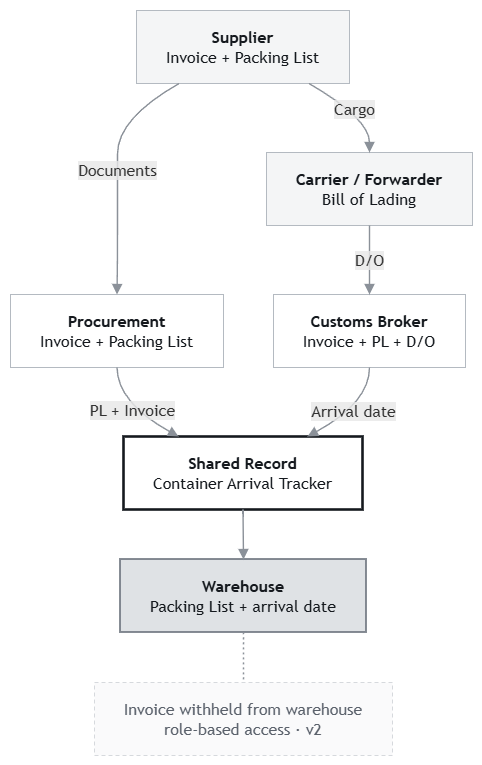

The diagram above was exported from draw.io. Its source (the exported page's mxGraphModel, read from the mxfile embedded in the PNG):
<mxGraphModel dx="2054" dy="1103" grid="1" gridSize="10" guides="1" tooltips="1" connect="1" arrows="1" fold="1" page="1" pageScale="1" pageWidth="827" pageHeight="1169" math="0" shadow="0">
  <root>
    <mxCell id="0" />
    <mxCell id="1" parent="0" />
    <UserObject label="" mermaidData="{&#10;  &quot;data&quot;: &quot;flowchart TB\n\n  S[\&quot;&lt;b&gt;Supplier&lt;/b&gt;&lt;br/&gt;Invoice + Packing List\&quot;]\n  C[\&quot;&lt;b&gt;Carrier / Forwarder&lt;/b&gt;&lt;br/&gt;Bill of Lading\&quot;]\n  P[\&quot;&lt;b&gt;Procurement&lt;/b&gt;&lt;br/&gt;Invoice + Packing List\&quot;]\n  B[\&quot;&lt;b&gt;Customs Broker&lt;/b&gt;&lt;br/&gt;Invoice + PL + D/O\&quot;]\n  T[\&quot;&lt;b&gt;Shared Record&lt;/b&gt;&lt;br/&gt;Container Arrival Tracker\&quot;]\n  W[\&quot;&lt;b&gt;Warehouse&lt;/b&gt;&lt;br/&gt;Packing List + arrival date\&quot;]\n  N[\&quot;Invoice withheld from warehouse&lt;br/&gt;role-based access · v2\&quot;]\n\n  S -- \&quot;Cargo\&quot; --&gt; C\n  S -- \&quot;Documents\&quot; --&gt; P\n  C -- \&quot;D/O\&quot; --&gt; B\n  P -- \&quot;PL + Invoice\&quot; --&gt; T\n  B -- \&quot;Arrival date\&quot; --&gt; T\n  T --&gt; W\n  W -.- N\n\n  classDef base  fill:#FFFFFF,stroke:#B4BAC1,stroke-width:1px,color:#15191E\n  classDef soft  fill:#F4F5F6,stroke:#B4BAC1,stroke-width:1px,color:#15191E\n  classDef pivot fill:#DFE2E5,stroke:#69707A,stroke-width:1.6px,color:#15191E\n  classDef star  fill:#FFFFFF,stroke:#15191E,stroke-width:2.6px,color:#15191E\n  classDef note  fill:#FAFAFB,stroke:#D6D9DD,stroke-width:1px,stroke-dasharray:4 3,color:#5A616B\n\n  class S,C soft\n  class P,B base\n  class T star\n  class W pivot\n  class N note\n\n  linkStyle default stroke:#8B9199,stroke-width:1.4px&quot;,&#10;  &quot;config&quot;: null&#10;}" id="xG_tXulLCFjEIkifMkQe-16">
      <mxCell connectable="0" parent="1" style="group;transparentBounds=1;editIcon=1;lockedGroup=0;groupPadding=10;" vertex="1">
        <mxGeometry as="geometry" />
      </mxCell>
    </UserObject>
    <UserObject label="&lt;b&gt;Supplier&lt;/b&gt;&#10;Invoice + Packing List" mermaidId="n:S" mermaidBaseStyle="html=1;whiteSpace=wrap;strokeWidth=1;fillColor=#F4F5F6;strokeColor=#B4BAC1;fontColor=#15191E;fontFamily=Trebuchet MS,Verdana,Arial,sans-serif;fontSize=16;" mermaidBaseValue="&lt;b&gt;Supplier&lt;/b&gt;&#10;Invoice + Packing List" id="xG_tXulLCFjEIkifMkQe-17">
      <mxCell parent="xG_tXulLCFjEIkifMkQe-16" style="html=1;whiteSpace=wrap;strokeWidth=1;fillColor=#F4F5F6;strokeColor=#B4BAC1;fontColor=#15191E;fontFamily=Trebuchet MS,Verdana,Arial,sans-serif;fontSize=16;" vertex="1">
        <mxGeometry height="73" width="213" x="156" y="30" as="geometry" />
      </mxCell>
    </UserObject>
    <UserObject label="&lt;b&gt;Carrier / Forwarder&lt;/b&gt;&#10;Bill of Lading" mermaidId="n:C" mermaidBaseStyle="html=1;whiteSpace=wrap;strokeWidth=1;fillColor=#F4F5F6;strokeColor=#B4BAC1;fontColor=#15191E;fontFamily=Trebuchet MS,Verdana,Arial,sans-serif;fontSize=16;" mermaidBaseValue="&lt;b&gt;Carrier / Forwarder&lt;/b&gt;&#10;Bill of Lading" id="xG_tXulLCFjEIkifMkQe-18">
      <mxCell parent="xG_tXulLCFjEIkifMkQe-16" style="html=1;whiteSpace=wrap;strokeWidth=1;fillColor=#F4F5F6;strokeColor=#B4BAC1;fontColor=#15191E;fontFamily=Trebuchet MS,Verdana,Arial,sans-serif;fontSize=16;" vertex="1">
        <mxGeometry height="73" width="206" x="286" y="172" as="geometry" />
      </mxCell>
    </UserObject>
    <UserObject label="&lt;b&gt;Procurement&lt;/b&gt;&#10;Invoice + Packing List" mermaidId="n:P" mermaidBaseStyle="html=1;whiteSpace=wrap;strokeWidth=1;fillColor=default;strokeColor=#B4BAC1;fontColor=#15191E;fontFamily=Trebuchet MS,Verdana,Arial,sans-serif;fontSize=16;" mermaidBaseValue="&lt;b&gt;Procurement&lt;/b&gt;&#10;Invoice + Packing List" id="xG_tXulLCFjEIkifMkQe-19">
      <mxCell parent="xG_tXulLCFjEIkifMkQe-16" style="html=1;whiteSpace=wrap;strokeWidth=1;fillColor=default;strokeColor=#B4BAC1;fontColor=#15191E;fontFamily=Trebuchet MS,Verdana,Arial,sans-serif;fontSize=16;" vertex="1">
        <mxGeometry height="73" width="213" x="30" y="314" as="geometry" />
      </mxCell>
    </UserObject>
    <UserObject label="&lt;b&gt;Customs Broker&lt;/b&gt;&#10;Invoice + PL + D/O" mermaidId="n:B" mermaidBaseStyle="html=1;whiteSpace=wrap;strokeWidth=1;fillColor=default;strokeColor=#B4BAC1;fontColor=#15191E;fontFamily=Trebuchet MS,Verdana,Arial,sans-serif;fontSize=16;" mermaidBaseValue="&lt;b&gt;Customs Broker&lt;/b&gt;&#10;Invoice + PL + D/O" id="xG_tXulLCFjEIkifMkQe-20">
      <mxCell parent="xG_tXulLCFjEIkifMkQe-16" style="html=1;whiteSpace=wrap;strokeWidth=1;fillColor=default;strokeColor=#B4BAC1;fontColor=#15191E;fontFamily=Trebuchet MS,Verdana,Arial,sans-serif;fontSize=16;" vertex="1">
        <mxGeometry height="73" width="192" x="293" y="314" as="geometry" />
      </mxCell>
    </UserObject>
    <UserObject label="&lt;b&gt;Shared Record&lt;/b&gt;&#10;Container Arrival Tracker" mermaidId="n:T" mermaidBaseStyle="html=1;whiteSpace=wrap;strokeWidth=2.6;fillColor=default;strokeColor=#15191E;fontColor=#15191E;fontFamily=Trebuchet MS,Verdana,Arial,sans-serif;fontSize=16;" mermaidBaseValue="&lt;b&gt;Shared Record&lt;/b&gt;&#10;Container Arrival Tracker" id="xG_tXulLCFjEIkifMkQe-21">
      <mxCell parent="xG_tXulLCFjEIkifMkQe-16" style="html=1;whiteSpace=wrap;strokeWidth=2.6;fillColor=default;strokeColor=#15191E;fontColor=#15191E;fontFamily=Trebuchet MS,Verdana,Arial,sans-serif;fontSize=16;" vertex="1">
        <mxGeometry height="73" width="239" x="143" y="456" as="geometry" />
      </mxCell>
    </UserObject>
    <UserObject label="&lt;b&gt;Warehouse&lt;/b&gt;&#10;Packing List + arrival date" mermaidId="n:W" mermaidBaseStyle="html=1;whiteSpace=wrap;strokeWidth=1.6;fillColor=#DFE2E5;strokeColor=#69707A;fontColor=#15191E;fontFamily=Trebuchet MS,Verdana,Arial,sans-serif;fontSize=16;" mermaidBaseValue="&lt;b&gt;Warehouse&lt;/b&gt;&#10;Packing List + arrival date" id="xG_tXulLCFjEIkifMkQe-22">
      <mxCell parent="xG_tXulLCFjEIkifMkQe-16" style="html=1;whiteSpace=wrap;strokeWidth=1.6;fillColor=#DFE2E5;strokeColor=#69707A;fontColor=#15191E;fontFamily=Trebuchet MS,Verdana,Arial,sans-serif;fontSize=16;" vertex="1">
        <mxGeometry height="73" width="246" x="140" y="579" as="geometry" />
      </mxCell>
    </UserObject>
    <UserObject label="Invoice withheld from warehouse&#10;role-based access · v2" mermaidId="n:N" mermaidBaseStyle="html=1;whiteSpace=wrap;strokeWidth=1;fillColor=#FAFAFB;strokeColor=#D6D9DD;fontColor=#5A616B;fontFamily=Trebuchet MS,Verdana,Arial,sans-serif;fontSize=16;dashed=1;dashPattern=4 3;fixDash=1;" mermaidBaseValue="Invoice withheld from warehouse&#10;role-based access · v2" id="xG_tXulLCFjEIkifMkQe-23">
      <mxCell parent="xG_tXulLCFjEIkifMkQe-16" style="html=1;whiteSpace=wrap;strokeWidth=1;fillColor=#FAFAFB;strokeColor=#D6D9DD;fontColor=#5A616B;fontFamily=Trebuchet MS,Verdana,Arial,sans-serif;fontSize=16;dashed=1;dashPattern=4 3;fixDash=1;" vertex="1">
        <mxGeometry height="73" width="298" x="114" y="702" as="geometry" />
      </mxCell>
    </UserObject>
    <UserObject label="Cargo" mermaidId="e:S-&gt;C#0" mermaidBaseStyle="curved=1;startArrow=none;endArrow=block;endSize=7;strokeColor=#8B9199;strokeWidth=1.4;html=1;fontSize=16;labelBackgroundColor=light-dark(#E8E8E88D,#2a2a2a8D);fontFamily=Trebuchet MS,Verdana,Arial,sans-serif;fontColor=light-dark(#333333,#cccccc);exitX=0.81;exitY=1;entryX=0.5;entryY=0;" mermaidBaseValue="Cargo" id="xG_tXulLCFjEIkifMkQe-24">
      <mxCell edge="1" parent="xG_tXulLCFjEIkifMkQe-16" source="xG_tXulLCFjEIkifMkQe-17" style="curved=1;startArrow=none;endArrow=block;endSize=7;strokeColor=#8B9199;strokeWidth=1.4;html=1;fontSize=16;labelBackgroundColor=light-dark(#E8E8E88D,#2a2a2a8D);fontFamily=Trebuchet MS,Verdana,Arial,sans-serif;fontColor=light-dark(#333333,#cccccc);exitX=0.81;exitY=1;entryX=0.5;entryY=0;rounded=0;" target="xG_tXulLCFjEIkifMkQe-18">
        <mxGeometry relative="1" as="geometry">
          <Array as="points">
            <mxPoint x="389" y="138" />
          </Array>
        </mxGeometry>
      </mxCell>
    </UserObject>
    <UserObject label="Documents" mermaidId="e:S-&gt;P#0" mermaidBaseStyle="curved=1;startArrow=none;endArrow=block;endSize=7;strokeColor=#8B9199;strokeWidth=1.4;html=1;fontSize=16;labelBackgroundColor=light-dark(#E8E8E88D,#2a2a2a8D);fontFamily=Trebuchet MS,Verdana,Arial,sans-serif;fontColor=light-dark(#333333,#cccccc);exitX=0.2;exitY=1;entryX=0.5;entryY=0;" mermaidBaseValue="Documents" id="xG_tXulLCFjEIkifMkQe-25">
      <mxCell edge="1" parent="xG_tXulLCFjEIkifMkQe-16" source="xG_tXulLCFjEIkifMkQe-17" style="curved=1;startArrow=none;endArrow=block;endSize=7;strokeColor=#8B9199;strokeWidth=1.4;html=1;fontSize=16;labelBackgroundColor=light-dark(#E8E8E88D,#2a2a2a8D);fontFamily=Trebuchet MS,Verdana,Arial,sans-serif;fontColor=light-dark(#333333,#cccccc);exitX=0.2;exitY=1;entryX=0.5;entryY=0;rounded=0;" target="xG_tXulLCFjEIkifMkQe-19">
        <mxGeometry relative="1" as="geometry">
          <Array as="points">
            <mxPoint x="137" y="138" />
            <mxPoint x="137" y="209" />
            <mxPoint x="137" y="280" />
          </Array>
        </mxGeometry>
      </mxCell>
    </UserObject>
    <UserObject label="D/O" mermaidId="e:C-&gt;B#0" mermaidBaseStyle="curved=1;startArrow=none;endArrow=block;endSize=7;strokeColor=#8B9199;strokeWidth=1.4;html=1;fontSize=16;labelBackgroundColor=light-dark(#E8E8E88D,#2a2a2a8D);fontFamily=Trebuchet MS,Verdana,Arial,sans-serif;fontColor=light-dark(#333333,#cccccc);exitX=0.5;exitY=1;entryX=0.5;entryY=0;" mermaidBaseValue="D/O" id="xG_tXulLCFjEIkifMkQe-26">
      <mxCell edge="1" parent="xG_tXulLCFjEIkifMkQe-16" source="xG_tXulLCFjEIkifMkQe-18" style="curved=1;startArrow=none;endArrow=block;endSize=7;strokeColor=#8B9199;strokeWidth=1.4;html=1;fontSize=16;labelBackgroundColor=light-dark(#E8E8E88D,#2a2a2a8D);fontFamily=Trebuchet MS,Verdana,Arial,sans-serif;fontColor=light-dark(#333333,#cccccc);exitX=0.5;exitY=1;entryX=0.5;entryY=0;rounded=0;" target="xG_tXulLCFjEIkifMkQe-20">
        <mxGeometry relative="1" as="geometry">
          <Array as="points" />
        </mxGeometry>
      </mxCell>
    </UserObject>
    <UserObject label="PL + Invoice" mermaidId="e:P-&gt;T#0" mermaidBaseStyle="curved=1;startArrow=none;endArrow=block;endSize=7;strokeColor=#8B9199;strokeWidth=1.4;html=1;fontSize=16;labelBackgroundColor=light-dark(#E8E8E88D,#2a2a2a8D);fontFamily=Trebuchet MS,Verdana,Arial,sans-serif;fontColor=light-dark(#333333,#cccccc);exitX=0.5;exitY=1;entryX=0.23;entryY=0;" mermaidBaseValue="PL + Invoice" id="xG_tXulLCFjEIkifMkQe-27">
      <mxCell edge="1" parent="xG_tXulLCFjEIkifMkQe-16" source="xG_tXulLCFjEIkifMkQe-19" style="curved=1;startArrow=none;endArrow=block;endSize=7;strokeColor=#8B9199;strokeWidth=1.4;html=1;fontSize=16;labelBackgroundColor=light-dark(#E8E8E88D,#2a2a2a8D);fontFamily=Trebuchet MS,Verdana,Arial,sans-serif;fontColor=light-dark(#333333,#cccccc);exitX=0.5;exitY=1;entryX=0.23;entryY=0;rounded=0;" target="xG_tXulLCFjEIkifMkQe-21">
        <mxGeometry relative="1" as="geometry">
          <Array as="points">
            <mxPoint x="137" y="422" />
          </Array>
        </mxGeometry>
      </mxCell>
    </UserObject>
    <UserObject label="Arrival date" mermaidId="e:B-&gt;T#0" mermaidBaseStyle="curved=1;startArrow=none;endArrow=block;endSize=7;strokeColor=#8B9199;strokeWidth=1.4;html=1;fontSize=16;labelBackgroundColor=light-dark(#E8E8E88D,#2a2a2a8D);fontFamily=Trebuchet MS,Verdana,Arial,sans-serif;fontColor=light-dark(#333333,#cccccc);exitX=0.5;exitY=1;entryX=0.77;entryY=0;" mermaidBaseValue="Arrival date" id="xG_tXulLCFjEIkifMkQe-28">
      <mxCell edge="1" parent="xG_tXulLCFjEIkifMkQe-16" source="xG_tXulLCFjEIkifMkQe-20" style="curved=1;startArrow=none;endArrow=block;endSize=7;strokeColor=#8B9199;strokeWidth=1.4;html=1;fontSize=16;labelBackgroundColor=light-dark(#E8E8E88D,#2a2a2a8D);fontFamily=Trebuchet MS,Verdana,Arial,sans-serif;fontColor=light-dark(#333333,#cccccc);exitX=0.5;exitY=1;entryX=0.77;entryY=0;rounded=0;" target="xG_tXulLCFjEIkifMkQe-21">
        <mxGeometry relative="1" as="geometry">
          <Array as="points">
            <mxPoint x="389" y="422" />
          </Array>
        </mxGeometry>
      </mxCell>
    </UserObject>
    <UserObject label="" mermaidId="e:T-&gt;W#0" mermaidBaseStyle="curved=1;startArrow=none;endArrow=block;endSize=7;strokeColor=#8B9199;strokeWidth=1.4;exitX=0.5;exitY=1;entryX=0.5;entryY=0;" mermaidBaseValue="" id="xG_tXulLCFjEIkifMkQe-29">
      <mxCell edge="1" parent="xG_tXulLCFjEIkifMkQe-16" source="xG_tXulLCFjEIkifMkQe-21" style="curved=1;startArrow=none;endArrow=block;endSize=7;strokeColor=#8B9199;strokeWidth=1.4;exitX=0.5;exitY=1;entryX=0.5;entryY=0;rounded=0;" target="xG_tXulLCFjEIkifMkQe-22">
        <mxGeometry relative="1" as="geometry">
          <Array as="points" />
        </mxGeometry>
      </mxCell>
    </UserObject>
    <UserObject label="" mermaidId="e:W-&gt;N#0" mermaidBaseStyle="curved=1;dashed=1;dashPattern=2 3;fixDash=1;startArrow=none;endArrow=none;strokeColor=#8B9199;strokeWidth=1.4;exitX=0.5;exitY=1;entryX=0.5;entryY=0;" mermaidBaseValue="" id="xG_tXulLCFjEIkifMkQe-30">
      <mxCell edge="1" parent="xG_tXulLCFjEIkifMkQe-16" source="xG_tXulLCFjEIkifMkQe-22" style="curved=1;dashed=1;dashPattern=2 3;fixDash=1;startArrow=none;endArrow=none;strokeColor=#8B9199;strokeWidth=1.4;exitX=0.5;exitY=1;entryX=0.5;entryY=0;rounded=0;" target="xG_tXulLCFjEIkifMkQe-23">
        <mxGeometry relative="1" as="geometry">
          <Array as="points" />
        </mxGeometry>
      </mxCell>
    </UserObject>
  </root>
</mxGraphModel>